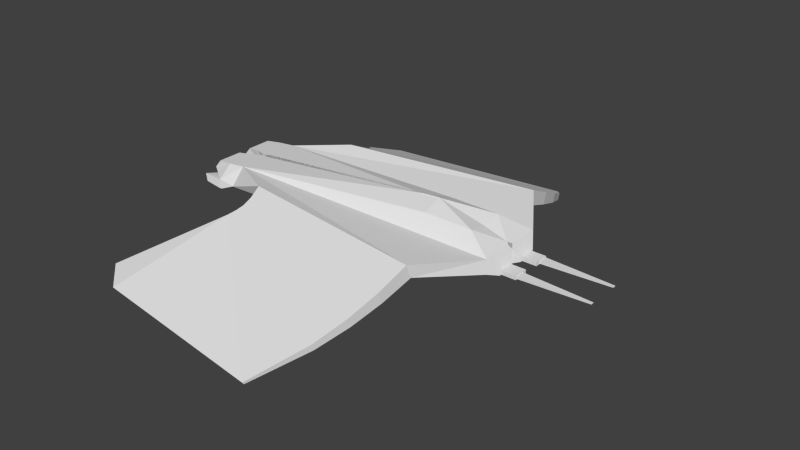 # Source: future-assault-craft.blend  (saved by Blender 2.76.0; exported with 4.5.12 LTS)
import bpy
from mathutils import Matrix  # noqa: F401  (used for matrix-valued properties, if any)

bpy.ops.wm.read_factory_settings(use_empty=True)
scene = bpy.context.scene
scene.name = 'Scene'

# ---- collections
col_collection_1 = bpy.data.collections.new('Collection 1'); scene.collection.children.link(col_collection_1)

# ---- materials (node trees are filled in below, after node groups)
mat_material = bpy.data.materials.new('Material')
mat_material.alpha_threshold = 0.0
mat_material.use_transparent_shadow = False
mat_material.roughness = 0.5
mat_material.line_color = (0.0, 0.0, 0.0, 1.0)

# ---- material node trees

# ---- world
world_world = bpy.data.worlds.new('World'); scene.world = world_world
world_world.color = (0.05088, 0.05088, 0.05088)
world_world.use_sun_shadow = False
world_world.sun_shadow_jitter_overblur = 0.0
world_world.cycles.sampling_method = 'MANUAL'
world_world.cycles.sample_map_resolution = 256

# ---- meshes
me_cube = bpy.data.meshes.new('Cube')
me_cube.from_pydata([(3.757, 1.0, 0.5772), (3.757, -0.07866, 0.4798), (-4.486, -0.044, 0.2351), (-4.744, 1.423, 0.532), (3.757, 1.0, 1.0), (3.757, -0.07866, 1.0), (-4.732, -0.07866, 1.0), (-4.732, 1.0, 1.0), (2.667, 2.531, 0.7675), (-3.17, 1.711, 0.7675), (2.647, 2.675, 1.165), (-3.19, 1.855, 1.165), (2.529, 3.423, 0.4242), (-3.083, 2.108, 0.6227), (2.512, 3.544, 0.7466), (-3.102, 2.242, 0.9883), (2.3, 4.272, 0.09211), (-3.1, 2.391, 0.5151), (2.286, 4.372, 0.3423), (-3.117, 2.518, 0.8573), (1.943, 5.143, -0.2552), (-3.178, 2.579, 0.4402), (1.932, 5.221, -0.08066), (-3.195, 2.701, 0.7661), (1.053, 6.539, -0.8423), (-3.311, 2.784, 0.3557), (1.047, 6.58, -0.7785), (-3.327, 2.901, 0.6632), (-4.607, 5.795, -0.7948), (-5.375, 5.105, -0.6521), (-4.614, 5.848, -0.73), (-5.382, 5.158, -0.5874), (-5.276, 0.2516, 0.3536), (-5.299, 1.392, 0.5864), (-5.288, 0.1538, 0.9439), (-5.288, 0.9997, 0.9439), (-5.962, 0.2074, 0.6411), (-5.962, 0.9462, 0.6411), (-5.743, 0.2074, 0.8946), (-5.743, 0.9462, 0.8946), (-5.962, 0.2452, 0.6512), (-5.962, 0.9083, 0.6512), (-5.743, 0.2452, 0.8845), (-5.743, 0.9083, 0.8845), (-2.183, 0.3471, 0.6383), (-2.183, 0.9564, 0.6383), (-2.183, 0.347, 0.8974), (-2.183, 0.9564, 0.8974), (3.964, 0.7076, 0.4996), (3.965, 0.1846, 0.5013), (3.964, 0.708, 0.6306), (3.965, 0.1849, 0.6324), (3.964, 0.6604, 0.5116), (3.965, 0.2318, 0.513), (3.964, 0.6607, 0.619), (3.965, 0.2321, 0.6204), (4.396, 0.6612, 0.5119), (4.397, 0.2326, 0.5133), (4.396, 0.6615, 0.6193), (4.397, 0.2329, 0.6207), (4.397, 0.6272, 0.5324), (4.397, 0.3599, 0.5332), (4.397, 0.6274, 0.5994), (4.397, 0.3601, 0.6002), (6.421, 0.5397, 0.5571), (6.421, 0.4551, 0.5574), (6.421, 0.5397, 0.5783), (6.421, 0.4552, 0.5786), (-4.833, 0.4272, 0.1457), (-5.188, 1.464, 0.3475), (-5.281, 0.6476, 0.1139), (-5.304, 1.46, 0.3467), (-5.959, 0.6141, 0.3522), (-5.979, 1.328, 0.5567), (-5.852, 0.6704, 0.1553), (-5.871, 1.385, 0.3598), (-5.96, 0.656, 0.3467), (-5.978, 1.296, 0.5299), (-5.852, 0.703, 0.1821), (-5.87, 1.343, 0.3653), (-4.787, 0.7027, 0.296), (-4.805, 1.343, 0.4792), (-5.178, 0.7217, 0.1921), (-5.196, 1.362, 0.3753), (2.954, 0.5614, 1.368), (2.954, -0.01081, 1.253), (1.518, 0.5614, 1.379), (1.518, -0.01081, 1.594), (0.9944, -0.0165, 1.545)], [], [(0, 1, 2, 3), (6, 5, 85, 87, 88), (4, 5, 51, 50), (1, 5, 6, 2), (2, 6, 34, 32), (4, 0, 8, 10), (11, 10, 14, 15), (7, 4, 10, 11), (3, 7, 11, 9), (0, 3, 9, 8), (14, 12, 16, 18), (10, 8, 12, 14), (9, 11, 15, 13), (8, 9, 13, 12), (17, 19, 23, 21), (13, 15, 19, 17), (12, 13, 17, 16), (15, 14, 18, 19), (23, 22, 26, 27), (16, 17, 21, 20), (19, 18, 22, 23), (18, 16, 20, 22), (25, 27, 31, 29), (22, 20, 24, 26), (21, 23, 27, 25), (20, 21, 25, 24), (30, 28, 29, 31), (24, 25, 29, 28), (27, 26, 30, 31), (26, 24, 28, 30), (34, 35, 39, 38), (6, 7, 35, 34), (7, 3, 33, 35), (2, 32, 70, 68), (39, 37, 41, 43), (32, 34, 38, 36), (35, 33, 37, 39), (33, 32, 36, 37), (41, 40, 44, 45), (37, 36, 40, 41), (38, 39, 43, 42), (36, 38, 42, 40), (44, 46, 47, 45), (42, 43, 47, 46), (40, 42, 46, 44), (43, 41, 45, 47), (51, 49, 53, 55), (5, 1, 49, 51), (0, 4, 50, 48), (1, 0, 48, 49), (54, 55, 59, 58), (49, 48, 52, 53), (50, 51, 55, 54), (48, 50, 54, 52), (56, 58, 62, 60), (52, 54, 58, 56), (55, 53, 57, 59), (53, 52, 56, 57), (63, 61, 65, 67), (59, 57, 61, 63), (57, 56, 60, 61), (58, 59, 63, 62), (64, 66, 67, 65), (61, 60, 64, 65), (62, 63, 67, 66), (60, 62, 66, 64), (69, 68, 70, 71), (3, 2, 68, 69), (70, 32, 72, 74), (33, 3, 69, 71), (74, 72, 76, 78), (33, 71, 75, 73), (32, 33, 73, 72), (71, 70, 74, 75), (77, 79, 83, 81), (72, 73, 77, 76), (73, 75, 79, 77), (75, 74, 78, 79), (80, 81, 83, 82), (79, 78, 82, 83), (78, 76, 80, 82), (76, 77, 81, 80), (84, 86, 87, 85), (5, 4, 84, 85), (86, 88, 87), (4, 7, 86), (84, 4, 86), (7, 6, 88, 86)])
_uv = me_cube.uv_layers.new(name='UVMap')
_uv.uv.foreach_set('vector', [0.3774, 0.6845, 0.3764, 0.6862, 0.3608, 0.6765, 0.3616, 0.674, 0.4953, 0.4517, 0.4945, 0.4327, 0.495, 0.4345, 0.4958, 0.4377, 0.4958, 0.4388, 0.4548, 0.5289, 0.4545, 0.5313, 0.4539, 0.5306, 0.454, 0.5294, 0.4935, 0.4328, 0.4945, 0.4327, 0.4953, 0.4517, 0.4938, 0.4512, 0.4424, 0.6403, 0.4439, 0.6407, 0.4438, 0.642, 0.4427, 0.642, 0.4415, 0.6412, 0.4407, 0.641, 0.4416, 0.6376, 0.4424, 0.6374, 0.5056, 0.4388, 0.5041, 0.4519, 0.5023, 0.4515, 0.5048, 0.439, 0.507, 0.4353, 0.5071, 0.4543, 0.5041, 0.4519, 0.5056, 0.4388, 0.4534, 0.6222, 0.4524, 0.6222, 0.4523, 0.6186, 0.453, 0.6186, 0.3774, 0.6845, 0.3616, 0.674, 0.3648, 0.6754, 0.3767, 0.6809, 0.4419, 0.6353, 0.4412, 0.6354, 0.4409, 0.6334, 0.4414, 0.6333, 0.4424, 0.6374, 0.4416, 0.6376, 0.4412, 0.6354, 0.4419, 0.6353, 0.4542, 0.6133, 0.455, 0.6132, 0.455, 0.6141, 0.4542, 0.6142, 0.3767, 0.6809, 0.3648, 0.6754, 0.3654, 0.6748, 0.3774, 0.6792, 0.4543, 0.6149, 0.455, 0.6148, 0.4549, 0.6153, 0.4543, 0.6153, 0.4542, 0.6142, 0.455, 0.6141, 0.455, 0.6148, 0.4543, 0.6149, 0.3774, 0.6792, 0.3654, 0.6748, 0.3657, 0.6743, 0.3778, 0.6775, 0.5048, 0.439, 0.5023, 0.4515, 0.5006, 0.451, 0.5042, 0.439, 0.5038, 0.4388, 0.4988, 0.4502, 0.496, 0.4482, 0.5034, 0.4385, 0.3778, 0.6775, 0.3657, 0.6743, 0.3657, 0.6739, 0.3781, 0.6756, 0.5042, 0.439, 0.5006, 0.451, 0.4988, 0.4502, 0.5038, 0.4388, 0.4414, 0.6333, 0.4409, 0.6334, 0.4406, 0.6313, 0.4409, 0.6312, 0.4543, 0.6159, 0.4549, 0.6158, 0.4545, 0.6222, 0.4543, 0.6221, 0.4409, 0.6312, 0.4406, 0.6313, 0.4399, 0.6278, 0.4401, 0.6278, 0.4543, 0.6153, 0.4549, 0.6153, 0.4549, 0.6158, 0.4543, 0.6159, 0.3781, 0.6756, 0.3657, 0.6739, 0.3657, 0.6734, 0.3779, 0.6722, 0.4421, 0.6259, 0.4422, 0.6259, 0.4419, 0.6277, 0.4418, 0.6278, 0.3779, 0.6722, 0.3657, 0.6734, 0.3642, 0.6671, 0.3664, 0.6668, 0.5034, 0.4385, 0.496, 0.4482, 0.4973, 0.4355, 0.4986, 0.4338, 0.4415, 0.6132, 0.4416, 0.6132, 0.4422, 0.6259, 0.4421, 0.6259, 0.5085, 0.4341, 0.507, 0.4341, 0.507, 0.4331, 0.5084, 0.4331, 0.509, 0.4353, 0.507, 0.4353, 0.507, 0.4341, 0.5085, 0.4341, 0.4556, 0.6244, 0.4546, 0.6244, 0.4547, 0.6231, 0.4556, 0.6232, 0.4239, 0.6699, 0.4244, 0.6681, 0.4252, 0.6681, 0.4248, 0.6691, 0.4662, 0.6194, 0.4667, 0.6193, 0.4667, 0.6194, 0.4663, 0.6195, 0.4427, 0.642, 0.4438, 0.642, 0.4438, 0.643, 0.4433, 0.6435, 0.4667, 0.6195, 0.4675, 0.6195, 0.4673, 0.621, 0.4668, 0.6205, 0.4174, 0.6676, 0.4173, 0.6652, 0.4187, 0.6651, 0.4186, 0.6667, 0.5568, 0.2829, 0.558, 0.2828, 0.5581, 0.2913, 0.557, 0.2913, 0.4667, 0.6193, 0.4667, 0.621, 0.4667, 0.6209, 0.4667, 0.6194, 0.4663, 0.6211, 0.4662, 0.6194, 0.4663, 0.6195, 0.4663, 0.621, 0.4667, 0.621, 0.4663, 0.6211, 0.4663, 0.621, 0.4667, 0.6209, 0.5642, 0.2889, 0.5646, 0.2889, 0.5647, 0.2903, 0.5642, 0.2903, 0.557, 0.2913, 0.5557, 0.2913, 0.5556, 0.2834, 0.5567, 0.2834, 0.5538, 0.2829, 0.5543, 0.2834, 0.5544, 0.2914, 0.554, 0.2914, 0.5549, 0.2909, 0.5545, 0.2914, 0.5543, 0.2829, 0.5548, 0.2829, 0.4405, 0.6429, 0.4403, 0.6428, 0.4403, 0.6427, 0.4405, 0.6428, 0.4411, 0.6436, 0.4402, 0.6434, 0.4403, 0.6428, 0.4405, 0.6429, 0.4407, 0.641, 0.4415, 0.6412, 0.4407, 0.6417, 0.4405, 0.6417, 0.4242, 0.6883, 0.4262, 0.6882, 0.4257, 0.6887, 0.4247, 0.6887, 0.2061, 0.4895, 0.2053, 0.4895, 0.2053, 0.4886, 0.2061, 0.4886, 0.4403, 0.6428, 0.4405, 0.6417, 0.4405, 0.6418, 0.4403, 0.6427, 0.4407, 0.6417, 0.4405, 0.6429, 0.4405, 0.6428, 0.4407, 0.6418, 0.4405, 0.6417, 0.4407, 0.6417, 0.4407, 0.6418, 0.4405, 0.6418, 0.195, 0.4932, 0.1948, 0.4932, 0.1948, 0.4932, 0.1949, 0.4932, 0.195, 0.4923, 0.1952, 0.4923, 0.1952, 0.4932, 0.195, 0.4932, 0.1948, 0.4932, 0.1946, 0.4932, 0.1946, 0.4923, 0.1948, 0.4923, 0.2058, 0.4886, 0.2066, 0.4886, 0.2066, 0.4895, 0.2058, 0.4895, 0.2091, 0.4958, 0.209, 0.4958, 0.209, 0.4913, 0.2091, 0.4913, 0.1948, 0.4923, 0.195, 0.4923, 0.1949, 0.4926, 0.1948, 0.4926, 0.195, 0.4923, 0.195, 0.4932, 0.1949, 0.4932, 0.1949, 0.4926, 0.1948, 0.4932, 0.1948, 0.4923, 0.1948, 0.4926, 0.1948, 0.4932, 0.1952, 0.4925, 0.1952, 0.4925, 0.1952, 0.4923, 0.1952, 0.4923, 0.2023, 0.4884, 0.2018, 0.4884, 0.202, 0.4839, 0.2022, 0.4839, 0.2053, 0.4896, 0.2048, 0.4896, 0.205, 0.4851, 0.2052, 0.4851, 0.2091, 0.4913, 0.2092, 0.4913, 0.2092, 0.4958, 0.2092, 0.4958, 0.3609, 0.6734, 0.3606, 0.6754, 0.36, 0.6745, 0.3606, 0.6732, 0.3616, 0.674, 0.3608, 0.6765, 0.3606, 0.6754, 0.3609, 0.6734, 0.4252, 0.6681, 0.4244, 0.6681, 0.425, 0.6666, 0.4252, 0.6668, 0.468, 0.6198, 0.4679, 0.621, 0.4675, 0.62, 0.4675, 0.6198, 0.4632, 0.6194, 0.4636, 0.6194, 0.4635, 0.6195, 0.4632, 0.6195, 0.468, 0.6198, 0.4675, 0.6198, 0.4675, 0.6185, 0.4679, 0.6183, 0.5011, 0.4332, 0.5011, 0.4309, 0.5024, 0.431, 0.5024, 0.4324, 0.3606, 0.6732, 0.36, 0.6745, 0.3589, 0.6738, 0.3595, 0.6727, 0.5662, 0.2876, 0.5665, 0.2879, 0.5665, 0.2894, 0.5662, 0.2902, 0.4636, 0.6194, 0.4636, 0.6211, 0.4635, 0.621, 0.4635, 0.6195, 0.4636, 0.6211, 0.4632, 0.6211, 0.4632, 0.621, 0.4635, 0.621, 0.4632, 0.6211, 0.4632, 0.6194, 0.4632, 0.6195, 0.4632, 0.621, 0.5193, 0.4295, 0.5204, 0.4295, 0.5205, 0.4304, 0.5194, 0.4304, 0.5697, 0.2902, 0.5686, 0.2902, 0.5686, 0.2887, 0.5697, 0.2887, 0.5668, 0.29, 0.5665, 0.2902, 0.5665, 0.2876, 0.5667, 0.2885, 0.5697, 0.2876, 0.5708, 0.2875, 0.5708, 0.2902, 0.5697, 0.2902, 0.5608, 0.2859, 0.5607, 0.2891, 0.5596, 0.2891, 0.5598, 0.286, 0.5598, 0.2842, 0.5618, 0.2842, 0.5608, 0.2859, 0.5598, 0.286, 0.5549, 0.2915, 0.556, 0.2782, 0.5562, 0.2911, 0.5071, 0.4543, 0.507, 0.4353, 0.508, 0.4493, 0.5608, 0.286, 0.5618, 0.2842, 0.5608, 0.2892, 0.507, 0.4353, 0.509, 0.4353, 0.5091, 0.4361, 0.508, 0.4493])
me_cube.materials.append(mat_material)
me_cube.use_remesh_preserve_volume = False
me_cube.use_remesh_preserve_attributes = False
me_cube.use_mirror_vertex_groups = False
me_cube.update()

# ---- objects
ob_cube = bpy.data.objects.new('Cube', me_cube)

# ---- transforms, parenting, visibility, modifiers, constraints
ob_cube.location = (0.0, 0.0, 0.0)
ob_cube.lock_rotations_4d = False
ob_cube.empty_display_type = 'ARROWS'
ob_cube.lineart.crease_threshold = 0.0
_m = ob_cube.modifiers.new('Mirror', 'MIRROR')
_m.use_axis = (False, True, False)

# ---- collection membership
col_collection_1.objects.link(ob_cube)

# ---- scene / render settings (as saved in the file)
scene.frame_start = 1; scene.frame_end = 250; scene.frame_set(1)
scene.render.engine = 'BLENDER_EEVEE_NEXT'
scene.render.resolution_percentage = 50
scene.render.dither_intensity = 0.0
scene.cycles.use_denoising = False
scene.cycles.samples = 10
scene.cycles.sampling_pattern = 'TABULATED_SOBOL'
scene.cycles.light_sampling_threshold = 0.0
scene.cycles.use_adaptive_sampling = False
scene.cycles.use_light_tree = False
scene.cycles.blur_glossy = 0.0
scene.cycles.pixel_filter_type = 'GAUSSIAN'
scene.cycles.sample_clamp_indirect = 0.0
scene.view_settings.view_transform = 'Standard'
bpy.context.view_layer.update()

# ---- added for rendering (the .blend has no active camera and no usable light): camera, sun
cam_auto = bpy.data.cameras.new('AutoCamera')
cam_auto.lens = 50.0
cam_auto.sensor_width = 36.0
cam_auto.clip_end = 1000.0
ob_auto_camera = bpy.data.objects.new('AutoCamera', cam_auto)
scene.collection.objects.link(ob_auto_camera)
ob_auto_camera.location = (17.1025, -20.2576, 13.8811)
ob_auto_camera.rotation_euler = (1.09748, -7.21219e-08, 0.694738)
scene.camera = ob_auto_camera
light_auto_sun = bpy.data.lights.new('AutoSun', 'SUN')
light_auto_sun.energy = 3.0
light_auto_sun.angle = 0.0523599
ob_auto_sun = bpy.data.objects.new('AutoSun', light_auto_sun)
scene.collection.objects.link(ob_auto_sun)
ob_auto_sun.rotation_euler = (0.872665, 0.174533, 0.523599)
bpy.context.view_layer.update()
